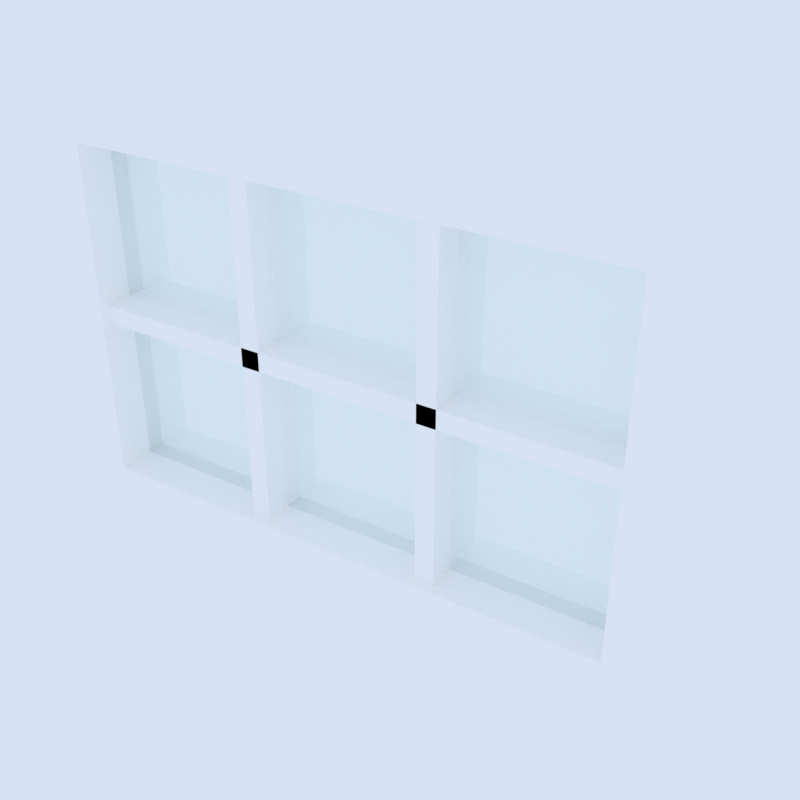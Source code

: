 # Source: wide_window.blend  (saved by Blender 5.2.45; exported with 4.5.12 LTS)
import bpy
from mathutils import Matrix  # noqa: F401  (used for matrix-valued properties, if any)

bpy.ops.wm.read_factory_settings(use_empty=True)
scene = bpy.context.scene
scene.name = 'Scene'

# ---- collections
col_collection = bpy.data.collections.new('Collection'); scene.collection.children.link(col_collection)
col_gltf_not_exported = bpy.data.collections.new('glTF_not_exported'); scene.collection.children.link(col_gltf_not_exported)
col_gltf_not_exported.hide_render = True
col_gltf_not_exported.hide_viewport = True

# ---- materials (node trees are filled in below, after node groups)
mat_window_frame = bpy.data.materials.new('window_frame')
mat_glass_001 = bpy.data.materials.new('glass.001')
mat_glass_001.surface_render_method = 'BLENDED'
mat_glass_001.blend_method = 'BLEND'
mat_glass_001.diffuse_color = (0.3968, 0.6867, 0.8714, 0.35)

# ---- material node trees
mat_window_frame.use_nodes = True; mat_window_frame.node_tree.nodes.clear()
_N = mat_window_frame.node_tree.nodes; _L = mat_window_frame.node_tree.links
n0 = _N.new('ShaderNodeBsdfPrincipled'); n0.name = 'Principled BSDF'; n0.location = (-200, 100)
n0.inputs[0].default_value = (1.0, 1.0, 1.0, 1.0)
n0.inputs[10].default_value = 0.005
n1 = _N.new('ShaderNodeOutputMaterial'); n1.name = 'Material Output'; n1.location = (200, 100)
_L.new(n0.outputs[0], n1.inputs[0])
n1.is_active_output = True
mat_glass_001.use_nodes = True; mat_glass_001.node_tree.nodes.clear()
_N = mat_glass_001.node_tree.nodes; _L = mat_glass_001.node_tree.links
n0 = _N.new('ShaderNodeBsdfPrincipled'); n0.name = 'Principled BSDF'; n0.location = (10, 300)
n0.inputs[0].default_value = (0.8367, 1.0, 0.9891, 1.0)
n0.inputs[2].default_value = 0.1
n0.inputs[4].default_value = 0.2
n0.inputs[10].default_value = 0.005
n1 = _N.new('ShaderNodeOutputMaterial'); n1.name = 'Material Output'; n1.location = (300, 300)
_L.new(n0.outputs[0], n1.inputs[0])
n1.is_active_output = True

# ---- world
world_thumbnail_sky = bpy.data.worlds.new('Thumbnail sky'); scene.world = world_thumbnail_sky
world_thumbnail_sky.use_nodes = True; world_thumbnail_sky.node_tree.nodes.clear()
_N = world_thumbnail_sky.node_tree.nodes; _L = world_thumbnail_sky.node_tree.links
n0 = _N.new('ShaderNodeBackground'); n0.name = 'Background'; n0.location = (-200, 100)
n0.inputs[0].default_value = (0.75, 0.85, 1.0, 1.0)
n0.inputs[1].default_value = 0.9
n1 = _N.new('ShaderNodeOutputWorld'); n1.name = 'World Output'; n1.location = (200, 100)
_L.new(n0.outputs[0], n1.inputs[0])
n1.is_active_output = True

# ---- cameras
cam_thumbnail_camera = bpy.data.cameras.new('Thumbnail camera')

# ---- lights
light_thumbnail_sun = bpy.data.lights.new('Thumbnail sun', 'SUN')
light_thumbnail_sun.energy = 3.5

# ---- meshes
me_cube_003 = bpy.data.meshes.new('Cube.003')
me_cube_003.from_pydata([(-1.4, -0.5, -0.9), (-1.4, -0.5, 0.9), (-1.4, 0.0, -0.9), (-1.4, 0.0, 0.9), (1.4, -0.5, -0.9), (1.4, -0.5, 0.9), (1.4, 0.0, -0.9), (1.4, 0.0, 0.9), (-1.5, -0.5, -1.0), (-1.5, -0.5, 1.0), (1.5, -0.5, 1.0), (1.5, -0.5, -1.0), (-1.5, 0.0, 1.0), (-1.5, 0.0, -1.0), (1.5, 0.0, -1.0), (1.5, 0.0, 1.0), (-1.4, 0.0, -0.9), (-1.4, 0.0, 0.9)], [], [(8, 9, 12, 13), (14, 15, 10, 11), (13, 14, 11, 8), (15, 12, 9, 10), (0, 1, 9, 8), (5, 4, 11, 10), (4, 0, 8, 11), (1, 5, 10, 9), (3, 2, 13, 12), (2, 6, 14, 13), (7, 3, 12, 15), (6, 7, 15, 14), (2, 3, 17, 16), (0, 16, 17, 1), (5, 1, 3, 7), (4, 5, 7, 6), (0, 4, 6, 2)])
_uv = me_cube_003.uv_layers.new(name='UVMap')
_uv.uv.foreach_set('vector', [0.375, 0.0, 0.625, 0.0, 0.625, 0.25, 0.375, 0.25, 0.375, 0.5, 0.625, 0.5, 0.625, 0.75, 0.375, 0.75, 0.125, 0.5, 0.375, 0.5, 0.375, 0.75, 0.125, 0.75, 0.625, 0.5, 0.875, 0.5, 0.875, 0.75, 0.625, 0.75, 0.3875, 0.9875, 0.6125, 0.9875, 0.625, 1.0, 0.375, 1.0, 0.6125, 0.7625, 0.3875, 0.7625, 0.375, 0.75, 0.625, 0.75, 0.3875, 0.7625, 0.3875, 0.9875, 0.375, 1.0, 0.375, 0.75, 0.6125, 0.9875, 0.6125, 0.7625, 0.625, 0.75, 0.625, 1.0, 0.6125, 0.2625, 0.3875, 0.2625, 0.375, 0.25, 0.625, 0.25, 0.3875, 0.2625, 0.3875, 0.4875, 0.375, 0.5, 0.375, 0.25, 0.6125, 0.4875, 0.6125, 0.2625, 0.625, 0.25, 0.625, 0.5, 0.3875, 0.4875, 0.6125, 0.4875, 0.625, 0.5, 0.375, 0.5, 0.3875, 0.2625, 0.6125, 0.2625, 0.6125, 0.2625, 0.3875, 0.2625, 0.3875, 0.9875, 0.3875, 0.2625, 0.6125, 0.2625, 0.6125, 0.9875, 0.6125, 0.7625, 0.6125, 0.9875, 0.6125, 0.2625, 0.6125, 0.4875, 0.3875, 0.7625, 0.6125, 0.7625, 0.6125, 0.4875, 0.3875, 0.4875, 0.3875, 0.9875, 0.3875, 0.7625, 0.3875, 0.4875, 0.3875, 0.2625])
me_cube_003.materials.append(mat_window_frame)
me_cube_003.update()
me_cube_005 = bpy.data.meshes.new('Cube.005')
me_cube_005.from_pydata([(-1.9, -0.3, -0.9), (-1.9, -0.3, 0.9), (-1.9, -0.2, -0.9), (-1.9, -0.2, 0.9), (0.9, -0.3, -0.9), (0.9, -0.3, 0.9), (0.9, -0.2, -0.9), (0.9, -0.2, 0.9)], [], [(0, 1, 3, 2), (2, 3, 7, 6), (6, 7, 5, 4), (4, 5, 1, 0), (2, 6, 4, 0), (7, 3, 1, 5)])
_uv = me_cube_005.uv_layers.new(name='UVMap')
_uv.uv.foreach_set('vector', [0.375, 0.0, 0.625, 0.0, 0.625, 0.25, 0.375, 0.25, 0.375, 0.25, 0.625, 0.25, 0.625, 0.5, 0.375, 0.5, 0.375, 0.5, 0.625, 0.5, 0.625, 0.75, 0.375, 0.75, 0.375, 0.75, 0.625, 0.75, 0.625, 1.0, 0.375, 1.0, 0.125, 0.5, 0.375, 0.5, 0.375, 0.75, 0.125, 0.75, 0.625, 0.5, 0.875, 0.5, 0.875, 0.75, 0.625, 0.75])
me_cube_005.materials.append(mat_glass_001)
me_cube_005.update()
me_cube_006 = bpy.data.meshes.new('Cube.006')
me_cube_006.from_pydata([(-0.05, -0.45, -0.9), (-0.05, -0.45, 0.9), (-0.05, -0.05, -0.9), (-0.05, -0.05, 0.9), (0.05, -0.45, -0.9), (0.05, -0.45, 0.9), (0.05, -0.05, -0.9), (0.05, -0.05, 0.9)], [], [(0, 1, 3, 2), (2, 3, 7, 6), (6, 7, 5, 4), (4, 5, 1, 0), (2, 6, 4, 0), (7, 3, 1, 5)])
_uv = me_cube_006.uv_layers.new(name='UVMap')
_uv.uv.foreach_set('vector', [0.375, 0.0, 0.625, 0.0, 0.625, 0.25, 0.375, 0.25, 0.375, 0.25, 0.625, 0.25, 0.625, 0.5, 0.375, 0.5, 0.375, 0.5, 0.625, 0.5, 0.625, 0.75, 0.375, 0.75, 0.375, 0.75, 0.625, 0.75, 0.625, 1.0, 0.375, 1.0, 0.125, 0.5, 0.375, 0.5, 0.375, 0.75, 0.125, 0.75, 0.625, 0.5, 0.875, 0.5, 0.875, 0.75, 0.625, 0.75])
me_cube_006.materials.append(mat_window_frame)
me_cube_006.update()
me_cube_007 = bpy.data.meshes.new('Cube.007')
me_cube_007.from_pydata([(-0.05, -0.45, -1.9), (-0.05, -0.45, 0.9), (-0.05, -0.05, -1.9), (-0.05, -0.05, 0.9), (0.05, -0.45, -1.9), (0.05, -0.45, 0.9), (0.05, -0.05, -1.9), (0.05, -0.05, 0.9)], [], [(0, 1, 3, 2), (2, 3, 7, 6), (6, 7, 5, 4), (4, 5, 1, 0), (2, 6, 4, 0), (7, 3, 1, 5)])
_uv = me_cube_007.uv_layers.new(name='UVMap')
_uv.uv.foreach_set('vector', [0.375, 0.0, 0.625, 0.0, 0.625, 0.25, 0.375, 0.25, 0.375, 0.25, 0.625, 0.25, 0.625, 0.5, 0.375, 0.5, 0.375, 0.5, 0.625, 0.5, 0.625, 0.75, 0.375, 0.75, 0.375, 0.75, 0.625, 0.75, 0.625, 1.0, 0.375, 1.0, 0.125, 0.5, 0.375, 0.5, 0.375, 0.75, 0.125, 0.75, 0.625, 0.5, 0.875, 0.5, 0.875, 0.75, 0.625, 0.75])
me_cube_007.materials.append(mat_window_frame)
me_cube_007.update()
me_cube_008 = bpy.data.meshes.new('Cube.008')
me_cube_008.from_pydata([(-0.05, -0.45, -0.9), (-0.05, -0.45, 0.9), (-0.05, -0.05, -0.9), (-0.05, -0.05, 0.9), (0.05, -0.45, -0.9), (0.05, -0.45, 0.9), (0.05, -0.05, -0.9), (0.05, -0.05, 0.9)], [], [(0, 1, 3, 2), (2, 3, 7, 6), (6, 7, 5, 4), (4, 5, 1, 0), (2, 6, 4, 0), (7, 3, 1, 5)])
_uv = me_cube_008.uv_layers.new(name='UVMap')
_uv.uv.foreach_set('vector', [0.375, 0.0, 0.625, 0.0, 0.625, 0.25, 0.375, 0.25, 0.375, 0.25, 0.625, 0.25, 0.625, 0.5, 0.375, 0.5, 0.375, 0.5, 0.625, 0.5, 0.625, 0.75, 0.375, 0.75, 0.375, 0.75, 0.625, 0.75, 0.625, 1.0, 0.375, 1.0, 0.125, 0.5, 0.375, 0.5, 0.375, 0.75, 0.125, 0.75, 0.625, 0.5, 0.875, 0.5, 0.875, 0.75, 0.625, 0.75])
me_cube_008.materials.append(mat_window_frame)
me_cube_008.update()
me_icosphere = bpy.data.meshes.new('Icosphere')
me_icosphere.from_pydata([(0.0, 0.0, -1.0), (0.7236, -0.5257, -0.4472), (-0.2764, -0.8506, -0.4472), (-0.8944, 0.0, -0.4472), (-0.2764, 0.8506, -0.4472), (0.7236, 0.5257, -0.4472), (0.2764, -0.8506, 0.4472), (-0.7236, -0.5257, 0.4472), (-0.7236, 0.5257, 0.4472), (0.2764, 0.8506, 0.4472), (0.8944, 0.0, 0.4472), (0.0, 0.0, 1.0), (-0.1625, -0.5, -0.8507), (0.4253, -0.309, -0.8507), (0.2629, -0.809, -0.5257), (0.8506, 0.0, -0.5257), (0.4253, 0.309, -0.8507), (-0.5257, 0.0, -0.8507), (-0.6882, -0.5, -0.5257), (-0.1625, 0.5, -0.8507), (-0.6882, 0.5, -0.5257), (0.2629, 0.809, -0.5257), (0.9511, -0.309, 0.0), (0.9511, 0.309, 0.0), (0.0, -1.0, 0.0), (0.5878, -0.809, 0.0), (-0.9511, -0.309, 0.0), (-0.5878, -0.809, 0.0), (-0.5878, 0.809, 0.0), (-0.9511, 0.309, 0.0), (0.5878, 0.809, 0.0), (0.0, 1.0, 0.0), (0.6882, -0.5, 0.5257), (-0.2629, -0.809, 0.5257), (-0.8506, 0.0, 0.5257), (-0.2629, 0.809, 0.5257), (0.6882, 0.5, 0.5257), (0.1625, -0.5, 0.8507), (0.5257, 0.0, 0.8507), (-0.4253, -0.309, 0.8507), (-0.4253, 0.309, 0.8507), (0.1625, 0.5, 0.8507)], [], [(0, 13, 12), (1, 13, 15), (0, 12, 17), (0, 17, 19), (0, 19, 16), (1, 15, 22), (2, 14, 24), (3, 18, 26), (4, 20, 28), (5, 21, 30), (1, 22, 25), (2, 24, 27), (3, 26, 29), (4, 28, 31), (5, 30, 23), (6, 32, 37), (7, 33, 39), (8, 34, 40), (9, 35, 41), (10, 36, 38), (38, 41, 11), (38, 36, 41), (36, 9, 41), (41, 40, 11), (41, 35, 40), (35, 8, 40), (40, 39, 11), (40, 34, 39), (34, 7, 39), (39, 37, 11), (39, 33, 37), (33, 6, 37), (37, 38, 11), (37, 32, 38), (32, 10, 38), (23, 36, 10), (23, 30, 36), (30, 9, 36), (31, 35, 9), (31, 28, 35), (28, 8, 35), (29, 34, 8), (29, 26, 34), (26, 7, 34), (27, 33, 7), (27, 24, 33), (24, 6, 33), (25, 32, 6), (25, 22, 32), (22, 10, 32), (30, 31, 9), (30, 21, 31), (21, 4, 31), (28, 29, 8), (28, 20, 29), (20, 3, 29), (26, 27, 7), (26, 18, 27), (18, 2, 27), (24, 25, 6), (24, 14, 25), (14, 1, 25), (22, 23, 10), (22, 15, 23), (15, 5, 23), (16, 21, 5), (16, 19, 21), (19, 4, 21), (19, 20, 4), (19, 17, 20), (17, 3, 20), (17, 18, 3), (17, 12, 18), (12, 2, 18), (15, 16, 5), (15, 13, 16), (13, 0, 16), (12, 14, 2), (12, 13, 14), (13, 1, 14)])
_uv = me_icosphere.uv_layers.new(name='UVMap')
_uv.uv.foreach_set('vector', [0.1818, 0.0, 0.2273, 0.07873, 0.1364, 0.07873, 0.2727, 0.1575, 0.3182, 0.07873, 0.3636, 0.1575, 0.9091, 0.0, 0.9545, 0.07873, 0.8636, 0.07873, 0.7273, 0.0, 0.7727, 0.07873, 0.6818, 0.07873, 0.5455, 0.0, 0.5909, 0.07873, 0.5, 0.07873, 0.2727, 0.1575, 0.3636, 0.1575, 0.3182, 0.2362, 0.09091, 0.1575, 0.1818, 0.1575, 0.1364, 0.2362, 0.8182, 0.1575, 0.9091, 0.1575, 0.8636, 0.2362, 0.6364, 0.1575, 0.7273, 0.1575, 0.6818, 0.2362, 0.4545, 0.1575, 0.5455, 0.1575, 0.5, 0.2362, 0.2727, 0.1575, 0.3182, 0.2362, 0.2273, 0.2362, 0.09091, 0.1575, 0.1364, 0.2362, 0.04546, 0.2362, 0.8182, 0.1575, 0.8636, 0.2362, 0.7727, 0.2362, 0.6364, 0.1575, 0.6818, 0.2362, 0.5909, 0.2362, 0.4545, 0.1575, 0.5, 0.2362, 0.4091, 0.2362, 0.1818, 0.3149, 0.2727, 0.3149, 0.2273, 0.3937, 0.0, 0.3149, 0.09091, 0.3149, 0.04546, 0.3937, 0.7273, 0.3149, 0.8182, 0.3149, 0.7727, 0.3937, 0.5455, 0.3149, 0.6364, 0.3149, 0.5909, 0.3937, 0.3636, 0.3149, 0.4545, 0.3149, 0.4091, 0.3937, 0.4091, 0.3937, 0.5, 0.3937, 0.4545, 0.4724, 0.4091, 0.3937, 0.4545, 0.3149, 0.5, 0.3937, 0.4545, 0.3149, 0.5455, 0.3149, 0.5, 0.3937, 0.5909, 0.3937, 0.6818, 0.3937, 0.6364, 0.4724, 0.5909, 0.3937, 0.6364, 0.3149, 0.6818, 0.3937, 0.6364, 0.3149, 0.7273, 0.3149, 0.6818, 0.3937, 0.7727, 0.3937, 0.8636, 0.3937, 0.8182, 0.4724, 0.7727, 0.3937, 0.8182, 0.3149, 0.8636, 0.3937, 0.8182, 0.3149, 0.9091, 0.3149, 0.8636, 0.3937, 0.04546, 0.3937, 0.1364, 0.3937, 0.09091, 0.4724, 0.04546, 0.3937, 0.09091, 0.3149, 0.1364, 0.3937, 0.09091, 0.3149, 0.1818, 0.3149, 0.1364, 0.3937, 0.2273, 0.3937, 0.3182, 0.3937, 0.2727, 0.4724, 0.2273, 0.3937, 0.2727, 0.3149, 0.3182, 0.3937, 0.2727, 0.3149, 0.3636, 0.3149, 0.3182, 0.3937, 0.4091, 0.2362, 0.4545, 0.3149, 0.3636, 0.3149, 0.4091, 0.2362, 0.5, 0.2362, 0.4545, 0.3149, 0.5, 0.2362, 0.5455, 0.3149, 0.4545, 0.3149, 0.5909, 0.2362, 0.6364, 0.3149, 0.5455, 0.3149, 0.5909, 0.2362, 0.6818, 0.2362, 0.6364, 0.3149, 0.6818, 0.2362, 0.7273, 0.3149, 0.6364, 0.3149, 0.7727, 0.2362, 0.8182, 0.3149, 0.7273, 0.3149, 0.7727, 0.2362, 0.8636, 0.2362, 0.8182, 0.3149, 0.8636, 0.2362, 0.9091, 0.3149, 0.8182, 0.3149, 0.04546, 0.2362, 0.09091, 0.3149, 0.0, 0.3149, 0.04546, 0.2362, 0.1364, 0.2362, 0.09091, 0.3149, 0.1364, 0.2362, 0.1818, 0.3149, 0.09091, 0.3149, 0.2273, 0.2362, 0.2727, 0.3149, 0.1818, 0.3149, 0.2273, 0.2362, 0.3182, 0.2362, 0.2727, 0.3149, 0.3182, 0.2362, 0.3636, 0.3149, 0.2727, 0.3149, 0.5, 0.2362, 0.5909, 0.2362, 0.5455, 0.3149, 0.5, 0.2362, 0.5455, 0.1575, 0.5909, 0.2362, 0.5455, 0.1575, 0.6364, 0.1575, 0.5909, 0.2362, 0.6818, 0.2362, 0.7727, 0.2362, 0.7273, 0.3149, 0.6818, 0.2362, 0.7273, 0.1575, 0.7727, 0.2362, 0.7273, 0.1575, 0.8182, 0.1575, 0.7727, 0.2362, 0.8636, 0.2362, 0.9545, 0.2362, 0.9091, 0.3149, 0.8636, 0.2362, 0.9091, 0.1575, 0.9545, 0.2362, 0.9091, 0.1575, 1.0, 0.1575, 0.9545, 0.2362, 0.1364, 0.2362, 0.2273, 0.2362, 0.1818, 0.3149, 0.1364, 0.2362, 0.1818, 0.1575, 0.2273, 0.2362, 0.1818, 0.1575, 0.2727, 0.1575, 0.2273, 0.2362, 0.3182, 0.2362, 0.4091, 0.2362, 0.3636, 0.3149, 0.3182, 0.2362, 0.3636, 0.1575, 0.4091, 0.2362, 0.3636, 0.1575, 0.4545, 0.1575, 0.4091, 0.2362, 0.5, 0.07873, 0.5455, 0.1575, 0.4545, 0.1575, 0.5, 0.07873, 0.5909, 0.07873, 0.5455, 0.1575, 0.5909, 0.07873, 0.6364, 0.1575, 0.5455, 0.1575, 0.6818, 0.07873, 0.7273, 0.1575, 0.6364, 0.1575, 0.6818, 0.07873, 0.7727, 0.07873, 0.7273, 0.1575, 0.7727, 0.07873, 0.8182, 0.1575, 0.7273, 0.1575, 0.8636, 0.07873, 0.9091, 0.1575, 0.8182, 0.1575, 0.8636, 0.07873, 0.9545, 0.07873, 0.9091, 0.1575, 0.9545, 0.07873, 1.0, 0.1575, 0.9091, 0.1575, 0.3636, 0.1575, 0.4091, 0.07873, 0.4545, 0.1575, 0.3636, 0.1575, 0.3182, 0.07873, 0.4091, 0.07873, 0.3182, 0.07873, 0.3636, 0.0, 0.4091, 0.07873, 0.1364, 0.07873, 0.1818, 0.1575, 0.09091, 0.1575, 0.1364, 0.07873, 0.2273, 0.07873, 0.1818, 0.1575, 0.2273, 0.07873, 0.2727, 0.1575, 0.1818, 0.1575])
me_icosphere.update()

# ---- objects
ob_frame = bpy.data.objects.new('Frame', me_cube_003)
ob_glass = bpy.data.objects.new('Glass', me_cube_005)
ob_centerbarverticalr = bpy.data.objects.new('CenterbarverticalR', me_cube_006)
ob_centerbarhorizontal = bpy.data.objects.new('Centerbarhorizontal', me_cube_007)
ob_centerbarverticall = bpy.data.objects.new('CenterbarverticalL', me_cube_008)
ob_icosphere = bpy.data.objects.new('Icosphere', me_icosphere)
ob_thumbnail_camera = bpy.data.objects.new('Thumbnail camera', cam_thumbnail_camera)
ob_thumbnail_sun = bpy.data.objects.new('Thumbnail sun', light_thumbnail_sun)

# ---- transforms, parenting, visibility, modifiers, constraints
ob_frame.location = (0.0, 0.25, 1.0)
ob_glass.location = (0.5, 0.25, 1.0)
ob_centerbarverticalr.location = (0.4833, 0.25, 1.0)
ob_centerbarhorizontal.location = (0.5, 0.25, 1.0)
ob_centerbarhorizontal.rotation_euler = (-0.0, 1.571, 0.0)
ob_centerbarverticall.location = (-0.4833, 0.25, 1.0)
ob_icosphere.location = (0.0, 0.0, 0.0)
ob_thumbnail_camera.location = (2.603, -3.702, 3.419)
ob_thumbnail_camera.rotation_euler = (1.052, -8.128e-09, 0.5713)
ob_thumbnail_sun.location = (0.0, 0.0, 0.0)
ob_thumbnail_sun.rotation_euler = (0.7854, 0.0, 0.6109)

# ---- collection membership
col_collection.objects.link(ob_frame)
col_collection.objects.link(ob_glass)
col_collection.objects.link(ob_centerbarverticalr)
col_collection.objects.link(ob_centerbarhorizontal)
col_collection.objects.link(ob_centerbarverticall)
col_gltf_not_exported.objects.link(ob_icosphere)
col_gltf_not_exported.objects.link(ob_thumbnail_camera)
col_gltf_not_exported.objects.link(ob_thumbnail_sun)

# ---- scene / render settings (as saved in the file)
scene.camera = ob_thumbnail_camera
scene.frame_start = 1; scene.frame_end = 250; scene.frame_set(2)
scene.render.engine = 'BLENDER_EEVEE_NEXT'
scene.render.resolution_x = 256
scene.render.resolution_y = 256
scene.render.film_transparent = True
scene.render.bake_bias = 0.0
scene.render.bake_samples = 0
scene.render.compositor_device = 'GPU'
scene.eevee.taa_render_samples = 32
scene.eevee.use_volume_custom_range = False
scene.eevee.fast_gi_thickness_near = 0.1
scene.eevee.fast_gi_thickness_far = 0.0
scene.eevee.ray_tracing_options.screen_trace_thickness = 0.1
scene.view_settings.view_transform = 'Standard'
bpy.context.view_layer.update()
